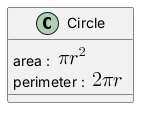

The diagram above was rendered by PlantUML. Its source (embedded in the PNG):
@startuml
class Circle {
  area : <math>pi r^2</math>
  perimeter : <latex>2 \pi r</latex>
}
@enduml